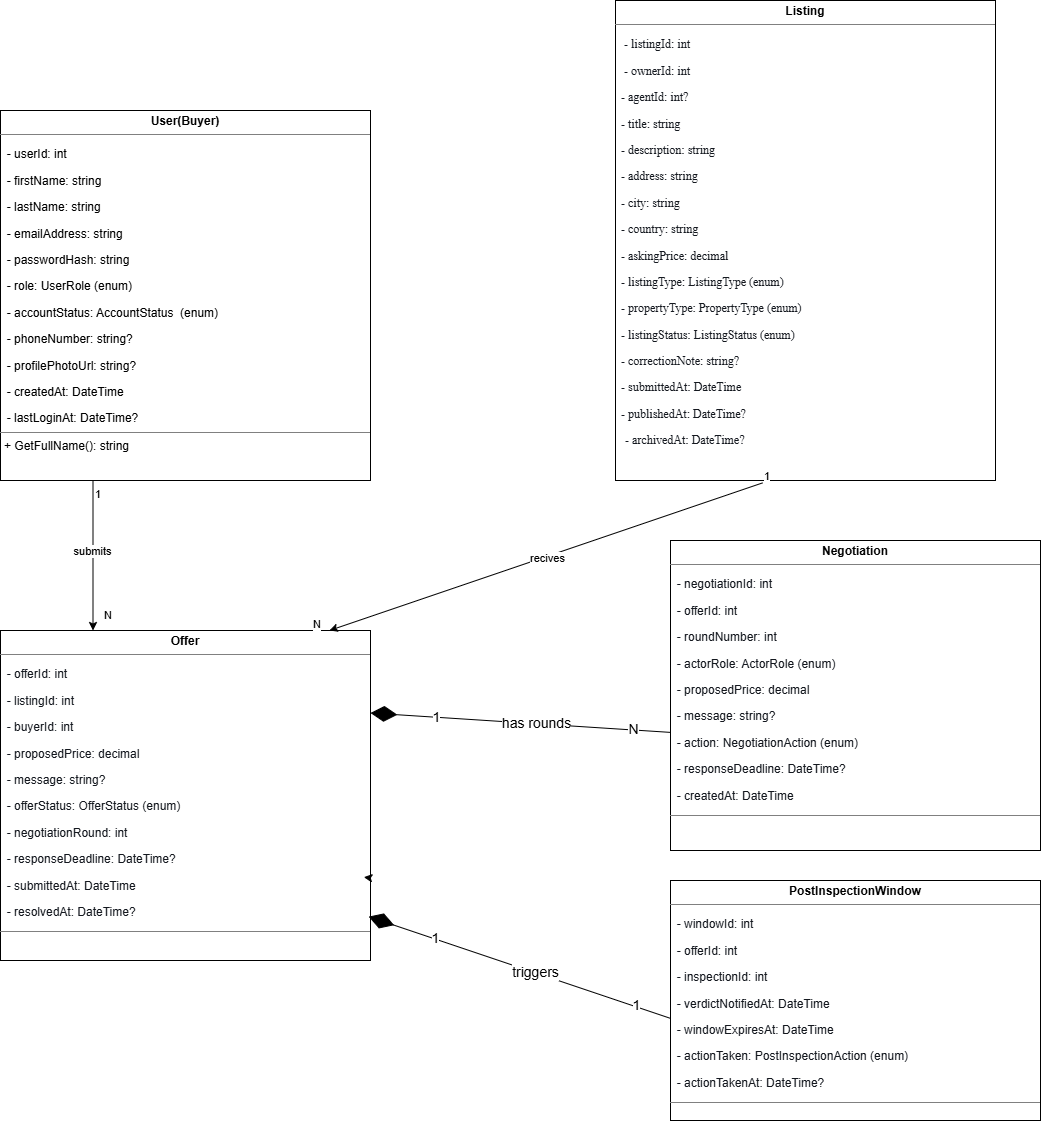

The diagram above was exported from draw.io. Its source (the exported page's mxGraphModel, read from the mxfile embedded in the PNG):
<mxGraphModel dx="2351" dy="1311" grid="1" gridSize="10" guides="1" tooltips="1" connect="1" arrows="1" fold="1" page="1" pageScale="1" pageWidth="850" pageHeight="1100" math="0" shadow="0">
  <root>
    <mxCell id="0" />
    <mxCell id="1" parent="0" />
    <mxCell id="tzkzWgv5Qnk6QrlGRfyO-2" parent="1" style="verticalAlign=top;align=left;overflow=fill;html=1;whiteSpace=wrap;" value="&lt;p style=&quot;margin:0px;margin-top:4px;text-align:center;&quot;&gt;&lt;b&gt;User(Buyer)&lt;/b&gt;&lt;/p&gt;&lt;hr size=&quot;1&quot; style=&quot;border-style:solid;&quot;&gt;&lt;p class=&quot;MsoNormal&quot; style=&quot;margin-bottom:0in&quot;&gt;&amp;nbsp; - userId: int&lt;/p&gt;&lt;p class=&quot;MsoNormal&quot; style=&quot;margin-bottom:0in&quot;&gt;&amp;nbsp; - firstName: string&lt;/p&gt;&lt;p class=&quot;MsoNormal&quot; style=&quot;margin-bottom:0in&quot;&gt;&amp;nbsp; - lastName: string&lt;/p&gt;&lt;p class=&quot;MsoNormal&quot; style=&quot;margin-bottom:0in&quot;&gt;&amp;nbsp; - emailAddress: string&lt;/p&gt;&lt;p class=&quot;MsoNormal&quot; style=&quot;margin-bottom:0in&quot;&gt;&amp;nbsp; - passwordHash: string&lt;/p&gt;&lt;p class=&quot;MsoNormal&quot; style=&quot;margin-bottom:0in&quot;&gt;&amp;nbsp; - role: UserRole (enum)&lt;/p&gt;&lt;p class=&quot;MsoNormal&quot; style=&quot;margin-bottom:0in&quot;&gt;&amp;nbsp; - accountStatus: AccountStatus&amp;nbsp; (enum)&lt;/p&gt;&lt;p class=&quot;MsoNormal&quot; style=&quot;margin-bottom:0in&quot;&gt;&amp;nbsp; - phoneNumber: string?&amp;nbsp;&amp;nbsp;&lt;/p&gt;&lt;p class=&quot;MsoNormal&quot; style=&quot;margin-bottom:0in&quot;&gt;&amp;nbsp; - profilePhotoUrl: string?&lt;/p&gt;&lt;p class=&quot;MsoNormal&quot; style=&quot;margin-bottom:0in&quot;&gt;&amp;nbsp; - createdAt: DateTime&lt;/p&gt;&lt;p class=&quot;MsoNormal&quot; style=&quot;margin-bottom:0in&quot;&gt;&amp;nbsp; - lastLoginAt: DateTime?&lt;/p&gt;&lt;hr size=&quot;1&quot; style=&quot;border-style:solid;&quot;&gt;&lt;p style=&quot;margin:0px;margin-left:4px;&quot;&gt;+ GetFullName(): string&lt;/p&gt;" vertex="1">
      <mxGeometry height="370" width="370" x="470" y="230" as="geometry" />
    </mxCell>
    <mxCell id="tzkzWgv5Qnk6QrlGRfyO-6" parent="1" style="verticalAlign=top;align=left;overflow=fill;html=1;whiteSpace=wrap;" value="&lt;p style=&quot;margin:0px;margin-top:4px;text-align:center;&quot;&gt;&lt;b&gt;Listing&lt;/b&gt;&lt;/p&gt;&lt;hr size=&quot;1&quot; style=&quot;border-style:solid;&quot;&gt;&lt;p class=&quot;MsoNormal&quot; style=&quot;margin-bottom:0in&quot;&gt;&lt;/p&gt;&lt;p style=&quot;margin: 4px 0px 0px;&quot;&gt;&lt;span style=&quot;background-color: transparent; color: light-dark(rgb(20, 24, 31), rgb(214, 217, 224)); font-family: &amp;quot;var(--font-mono)&amp;quot;, serif;&quot;&gt;&amp;nbsp; &amp;nbsp;- listingId: int&lt;/span&gt;&lt;/p&gt;&lt;pre&gt;&lt;code&gt;&lt;span style=&quot;font-family: &amp;quot;var(--font-mono)&amp;quot;, serif; color: rgb(20, 24, 31);&quot;&gt;   - ownerId: int&lt;/span&gt;&lt;/code&gt;&lt;/pre&gt;&lt;pre&gt;&lt;code&gt;&lt;span style=&quot;font-family: &amp;quot;var(--font-mono)&amp;quot;, serif; color: rgb(20, 24, 31);&quot;&gt;  - agentId: int?&lt;/span&gt;&lt;/code&gt;&lt;/pre&gt;&lt;pre&gt;&lt;code&gt;&lt;span style=&quot;font-family: &amp;quot;var(--font-mono)&amp;quot;, serif; color: rgb(20, 24, 31);&quot;&gt;  - title: string&lt;/span&gt;&lt;/code&gt;&lt;/pre&gt;&lt;pre&gt;&lt;code&gt;&lt;span style=&quot;font-family: &amp;quot;var(--font-mono)&amp;quot;, serif; color: rgb(20, 24, 31);&quot;&gt;  - description: string&lt;/span&gt;&lt;/code&gt;&lt;/pre&gt;&lt;pre&gt;&lt;code&gt;&lt;span style=&quot;font-family: &amp;quot;var(--font-mono)&amp;quot;, serif; color: rgb(20, 24, 31);&quot;&gt;  - address: string&lt;/span&gt;&lt;/code&gt;&lt;/pre&gt;&lt;pre&gt;&lt;code&gt;&lt;span style=&quot;font-family: &amp;quot;var(--font-mono)&amp;quot;, serif; color: rgb(20, 24, 31);&quot;&gt;  - city: string&lt;/span&gt;&lt;/code&gt;&lt;/pre&gt;&lt;pre&gt;&lt;code&gt;&lt;span style=&quot;font-family: &amp;quot;var(--font-mono)&amp;quot;, serif; color: rgb(20, 24, 31);&quot;&gt;  - country: string&lt;/span&gt;&lt;/code&gt;&lt;/pre&gt;&lt;pre&gt;&lt;code&gt;&lt;span style=&quot;font-family: &amp;quot;var(--font-mono)&amp;quot;, serif; color: rgb(20, 24, 31);&quot;&gt;  - askingPrice: decimal&lt;/span&gt;&lt;/code&gt;&lt;/pre&gt;&lt;pre&gt;&lt;code&gt;&lt;span style=&quot;font-family: &amp;quot;var(--font-mono)&amp;quot;, serif; color: rgb(20, 24, 31);&quot;&gt;  - listingType: ListingType (enum)&lt;/span&gt;&lt;/code&gt;&lt;/pre&gt;&lt;pre&gt;&lt;code&gt;&lt;span style=&quot;font-family: &amp;quot;var(--font-mono)&amp;quot;, serif; color: rgb(20, 24, 31);&quot;&gt;  - propertyType: PropertyType (enum)&lt;/span&gt;&lt;/code&gt;&lt;/pre&gt;&lt;pre&gt;&lt;code&gt;&lt;span style=&quot;font-family: &amp;quot;var(--font-mono)&amp;quot;, serif; color: rgb(20, 24, 31);&quot;&gt;  - listingStatus: ListingStatus (enum)&lt;/span&gt;&lt;/code&gt;&lt;/pre&gt;&lt;pre&gt;&lt;code&gt;&lt;span style=&quot;font-family: &amp;quot;var(--font-mono)&amp;quot;, serif; color: rgb(20, 24, 31);&quot;&gt;  - correctionNote: string?&lt;/span&gt;&lt;/code&gt;&lt;/pre&gt;&lt;pre&gt;&lt;code&gt;&lt;span style=&quot;font-family: &amp;quot;var(--font-mono)&amp;quot;, serif; color: rgb(20, 24, 31);&quot;&gt;  - submittedAt: DateTime&lt;/span&gt;&lt;/code&gt;&lt;/pre&gt;&lt;pre&gt;&lt;code&gt;&lt;span style=&quot;font-family: &amp;quot;var(--font-mono)&amp;quot;, serif; color: rgb(20, 24, 31);&quot;&gt;  - publishedAt: DateTime?&lt;/span&gt;&lt;/code&gt;&lt;/pre&gt;&lt;p style=&quot;margin:0px;margin-left:4px;&quot;&gt;&lt;span style=&quot;color: light-dark(rgb(20, 24, 31), rgb(214, 217, 224)); font-family: &amp;quot;var(--font-mono)&amp;quot;, serif; background-color: transparent;&quot;&gt;&amp;nbsp; - archivedAt: DateTime?&lt;/span&gt;&lt;/p&gt;" vertex="1">
      <mxGeometry height="480" width="380" x="1085" y="120" as="geometry" />
    </mxCell>
    <mxCell id="tzkzWgv5Qnk6QrlGRfyO-7" parent="1" style="verticalAlign=top;align=left;overflow=fill;html=1;whiteSpace=wrap;" value="&lt;p style=&quot;margin:0px;margin-top:4px;text-align:center;&quot;&gt;&lt;b&gt;Offer&lt;/b&gt;&lt;/p&gt;&lt;hr size=&quot;1&quot; style=&quot;border-style:solid;&quot;&gt;&lt;pre&gt;&lt;code&gt;&lt;span style=&quot;color: rgb(20, 24, 31);&quot;&gt;&lt;font face=&quot;Helvetica&quot;&gt;  - offerId: int&lt;/font&gt;&lt;/span&gt;&lt;/code&gt;&lt;/pre&gt;&lt;pre&gt;&lt;code&gt;&lt;span style=&quot;color: rgb(20, 24, 31);&quot;&gt;&lt;font face=&quot;Helvetica&quot;&gt;  - listingId: int&lt;/font&gt;&lt;/span&gt;&lt;/code&gt;&lt;/pre&gt;&lt;pre&gt;&lt;code&gt;&lt;span style=&quot;color: rgb(20, 24, 31);&quot;&gt;&lt;font face=&quot;Helvetica&quot;&gt;  - buyerId: int&lt;/font&gt;&lt;/span&gt;&lt;/code&gt;&lt;/pre&gt;&lt;pre&gt;&lt;code&gt;&lt;span style=&quot;color: rgb(20, 24, 31);&quot;&gt;&lt;font face=&quot;Helvetica&quot;&gt;  - proposedPrice: decimal&lt;/font&gt;&lt;/span&gt;&lt;/code&gt;&lt;/pre&gt;&lt;pre&gt;&lt;code&gt;&lt;span style=&quot;color: rgb(20, 24, 31);&quot;&gt;&lt;font face=&quot;Helvetica&quot;&gt;  - message: string?&lt;/font&gt;&lt;/span&gt;&lt;/code&gt;&lt;/pre&gt;&lt;pre&gt;&lt;code&gt;&lt;span style=&quot;color: rgb(20, 24, 31);&quot;&gt;&lt;font face=&quot;Helvetica&quot;&gt;  - offerStatus: OfferStatus (enum)&lt;/font&gt;&lt;/span&gt;&lt;/code&gt;&lt;/pre&gt;&lt;pre&gt;&lt;code&gt;&lt;span style=&quot;color: rgb(20, 24, 31);&quot;&gt;&lt;font face=&quot;Helvetica&quot;&gt;  - negotiationRound: int&lt;/font&gt;&lt;/span&gt;&lt;/code&gt;&lt;/pre&gt;&lt;pre&gt;&lt;code&gt;&lt;span style=&quot;color: rgb(20, 24, 31);&quot;&gt;&lt;font face=&quot;Helvetica&quot;&gt;  - responseDeadline: DateTime?&lt;/font&gt;&lt;/span&gt;&lt;/code&gt;&lt;/pre&gt;&lt;pre&gt;&lt;code&gt;&lt;span style=&quot;color: rgb(20, 24, 31);&quot;&gt;&lt;font face=&quot;Helvetica&quot;&gt;  - submittedAt: DateTime&lt;/font&gt;&lt;/span&gt;&lt;/code&gt;&lt;/pre&gt;&lt;pre&gt;&lt;code&gt;&lt;span style=&quot;color: rgb(20, 24, 31);&quot;&gt;&lt;font face=&quot;Helvetica&quot;&gt;  - resolvedAt: DateTime?&lt;/font&gt;&lt;/span&gt;&lt;/code&gt;&lt;/pre&gt;&lt;hr size=&quot;1&quot; style=&quot;border-style:solid;&quot;&gt;&lt;p style=&quot;margin:0px;margin-left:4px;&quot;&gt;&lt;br&gt;&lt;/p&gt;" vertex="1">
      <mxGeometry height="330" width="370" x="470" y="750" as="geometry" />
    </mxCell>
    <mxCell id="tzkzWgv5Qnk6QrlGRfyO-8" parent="1" style="verticalAlign=top;align=left;overflow=fill;html=1;whiteSpace=wrap;" value="&lt;p style=&quot;margin:0px;margin-top:4px;text-align:center;&quot;&gt;&lt;b&gt;Negotiation&lt;/b&gt;&lt;/p&gt;&lt;hr size=&quot;1&quot; style=&quot;border-style:solid;&quot;&gt;&lt;pre&gt;&lt;pre&gt;&lt;code&gt;&lt;span style=&quot;color: rgb(20, 24, 31);&quot;&gt;&lt;font face=&quot;Helvetica&quot;&gt;  - negotiationId: int&lt;/font&gt;&lt;/span&gt;&lt;/code&gt;&lt;/pre&gt;&lt;pre&gt;&lt;code&gt;&lt;span style=&quot;color: rgb(20, 24, 31);&quot;&gt;&lt;font face=&quot;Helvetica&quot;&gt;  - offerId: int&lt;/font&gt;&lt;/span&gt;&lt;/code&gt;&lt;/pre&gt;&lt;pre&gt;&lt;code&gt;&lt;span style=&quot;color: rgb(20, 24, 31);&quot;&gt;&lt;font face=&quot;Helvetica&quot;&gt;  - roundNumber: int&lt;/font&gt;&lt;/span&gt;&lt;/code&gt;&lt;/pre&gt;&lt;pre&gt;&lt;code&gt;&lt;span style=&quot;color: rgb(20, 24, 31);&quot;&gt;&lt;font face=&quot;Helvetica&quot;&gt;  - actorRole: ActorRole (enum)&lt;/font&gt;&lt;/span&gt;&lt;/code&gt;&lt;/pre&gt;&lt;pre&gt;&lt;code&gt;&lt;span style=&quot;color: rgb(20, 24, 31);&quot;&gt;&lt;font face=&quot;Helvetica&quot;&gt;  - proposedPrice: decimal&lt;/font&gt;&lt;/span&gt;&lt;/code&gt;&lt;/pre&gt;&lt;pre&gt;&lt;code&gt;&lt;span style=&quot;color: rgb(20, 24, 31);&quot;&gt;&lt;font face=&quot;Helvetica&quot;&gt;  - message: string?&lt;/font&gt;&lt;/span&gt;&lt;/code&gt;&lt;/pre&gt;&lt;pre&gt;&lt;code&gt;&lt;span style=&quot;color: rgb(20, 24, 31);&quot;&gt;&lt;font face=&quot;Helvetica&quot;&gt;  - action: NegotiationAction (enum)&lt;/font&gt;&lt;/span&gt;&lt;/code&gt;&lt;/pre&gt;&lt;pre&gt;&lt;code&gt;&lt;span style=&quot;color: rgb(20, 24, 31);&quot;&gt;&lt;font face=&quot;Helvetica&quot;&gt;  - responseDeadline: DateTime?&lt;/font&gt;&lt;/span&gt;&lt;/code&gt;&lt;/pre&gt;&lt;pre&gt;&lt;code&gt;&lt;span style=&quot;color: rgb(20, 24, 31);&quot;&gt;&lt;font face=&quot;Helvetica&quot;&gt;  - createdAt: DateTime&lt;/font&gt;&lt;/span&gt;&lt;/code&gt;&lt;/pre&gt;&lt;/pre&gt;&lt;hr size=&quot;1&quot; style=&quot;border-style:solid;&quot;&gt;&lt;p style=&quot;margin:0px;margin-left:4px;&quot;&gt;&lt;br&gt;&lt;/p&gt;" vertex="1">
      <mxGeometry height="310" width="370" x="1140" y="660" as="geometry" />
    </mxCell>
    <mxCell id="tzkzWgv5Qnk6QrlGRfyO-9" parent="1" style="verticalAlign=top;align=left;overflow=fill;html=1;whiteSpace=wrap;" value="&lt;p style=&quot;margin:0px;margin-top:4px;text-align:center;&quot;&gt;&lt;b&gt;PostInspectionWindow&lt;/b&gt;&lt;/p&gt;&lt;hr size=&quot;1&quot; style=&quot;border-style:solid;&quot;&gt;&lt;pre&gt;&lt;pre&gt;&lt;code&gt;&lt;span style=&quot;color: rgb(20, 24, 31);&quot;&gt;&lt;font face=&quot;Helvetica&quot;&gt;  - windowId: int&lt;/font&gt;&lt;/span&gt;&lt;/code&gt;&lt;/pre&gt;&lt;pre&gt;&lt;code&gt;&lt;span style=&quot;color: rgb(20, 24, 31);&quot;&gt;&lt;font face=&quot;Helvetica&quot;&gt;  - offerId: int&lt;/font&gt;&lt;/span&gt;&lt;/code&gt;&lt;/pre&gt;&lt;pre&gt;&lt;code&gt;&lt;span style=&quot;color: rgb(20, 24, 31);&quot;&gt;&lt;font face=&quot;Helvetica&quot;&gt;  - inspectionId: int&lt;/font&gt;&lt;/span&gt;&lt;/code&gt;&lt;/pre&gt;&lt;pre&gt;&lt;code&gt;&lt;span style=&quot;color: rgb(20, 24, 31);&quot;&gt;&lt;font face=&quot;Helvetica&quot;&gt;  - verdictNotifiedAt: DateTime&lt;/font&gt;&lt;/span&gt;&lt;/code&gt;&lt;/pre&gt;&lt;pre&gt;&lt;code&gt;&lt;span style=&quot;color: rgb(20, 24, 31);&quot;&gt;&lt;font face=&quot;Helvetica&quot;&gt;  - windowExpiresAt: DateTime&lt;/font&gt;&lt;/span&gt;&lt;/code&gt;&lt;/pre&gt;&lt;pre&gt;&lt;code&gt;&lt;span style=&quot;color: rgb(20, 24, 31);&quot;&gt;&lt;font face=&quot;Helvetica&quot;&gt;  - actionTaken: PostInspectionAction (enum)&lt;/font&gt;&lt;/span&gt;&lt;/code&gt;&lt;/pre&gt;&lt;pre&gt;&lt;code&gt;&lt;span style=&quot;color: rgb(20, 24, 31);&quot;&gt;&lt;font face=&quot;Helvetica&quot;&gt;  - actionTakenAt: DateTime?&lt;/font&gt;&lt;/span&gt;&lt;/code&gt;&lt;/pre&gt;&lt;/pre&gt;&lt;hr size=&quot;1&quot; style=&quot;border-style:solid;&quot;&gt;&lt;p style=&quot;margin:0px;margin-left:4px;&quot;&gt;&lt;br&gt;&lt;/p&gt;" vertex="1">
      <mxGeometry height="240" width="370" x="1140" y="1000" as="geometry" />
    </mxCell>
    <mxCell id="tzkzWgv5Qnk6QrlGRfyO-23" edge="1" parent="1" source="tzkzWgv5Qnk6QrlGRfyO-2" style="endArrow=classic;html=1;rounded=0;exitX=0.25;exitY=1;exitDx=0;exitDy=0;entryX=0.25;entryY=0;entryDx=0;entryDy=0;" target="tzkzWgv5Qnk6QrlGRfyO-7" value="">
      <mxGeometry relative="1" as="geometry">
        <mxPoint x="910" y="510" as="sourcePoint" />
        <mxPoint x="1070" y="510" as="targetPoint" />
      </mxGeometry>
    </mxCell>
    <mxCell id="tzkzWgv5Qnk6QrlGRfyO-24" connectable="0" parent="tzkzWgv5Qnk6QrlGRfyO-23" style="edgeLabel;resizable=0;html=1;;align=center;verticalAlign=middle;" value="submits" vertex="1">
      <mxGeometry relative="1" as="geometry">
        <mxPoint x="-2" y="-5" as="offset" />
      </mxGeometry>
    </mxCell>
    <mxCell id="tzkzWgv5Qnk6QrlGRfyO-25" connectable="0" parent="tzkzWgv5Qnk6QrlGRfyO-23" style="edgeLabel;resizable=0;html=1;;align=left;verticalAlign=bottom;" value="1" vertex="1">
      <mxGeometry relative="1" x="-1" as="geometry">
        <mxPoint y="20" as="offset" />
      </mxGeometry>
    </mxCell>
    <mxCell id="tzkzWgv5Qnk6QrlGRfyO-26" connectable="0" parent="tzkzWgv5Qnk6QrlGRfyO-23" style="edgeLabel;resizable=0;html=1;;align=right;verticalAlign=bottom;" value="N" vertex="1">
      <mxGeometry relative="1" x="1" as="geometry">
        <mxPoint x="18" y="-10" as="offset" />
      </mxGeometry>
    </mxCell>
    <mxCell id="tzkzWgv5Qnk6QrlGRfyO-30" edge="1" parent="1" source="tzkzWgv5Qnk6QrlGRfyO-6" style="endArrow=classic;html=1;rounded=0;exitX=0.387;exitY=1.005;exitDx=0;exitDy=0;exitPerimeter=0;entryX=0.889;entryY=0;entryDx=0;entryDy=0;entryPerimeter=0;" target="tzkzWgv5Qnk6QrlGRfyO-7" value="">
      <mxGeometry relative="1" as="geometry">
        <mxPoint x="940" y="700" as="sourcePoint" />
        <mxPoint x="1100" y="700" as="targetPoint" />
      </mxGeometry>
    </mxCell>
    <mxCell id="tzkzWgv5Qnk6QrlGRfyO-31" connectable="0" parent="tzkzWgv5Qnk6QrlGRfyO-30" style="edgeLabel;resizable=0;html=1;;align=center;verticalAlign=middle;" value="recives" vertex="1">
      <mxGeometry relative="1" as="geometry">
        <mxPoint as="offset" />
      </mxGeometry>
    </mxCell>
    <mxCell id="tzkzWgv5Qnk6QrlGRfyO-32" connectable="0" parent="tzkzWgv5Qnk6QrlGRfyO-30" style="edgeLabel;resizable=0;html=1;;align=left;verticalAlign=bottom;" value="1" vertex="1">
      <mxGeometry relative="1" x="-1" as="geometry" />
    </mxCell>
    <mxCell id="tzkzWgv5Qnk6QrlGRfyO-33" connectable="0" parent="tzkzWgv5Qnk6QrlGRfyO-30" style="edgeLabel;resizable=0;html=1;;align=right;verticalAlign=bottom;" value="N" vertex="1">
      <mxGeometry relative="1" x="1" as="geometry">
        <mxPoint x="-10" as="offset" />
      </mxGeometry>
    </mxCell>
    <mxCell id="tzkzWgv5Qnk6QrlGRfyO-50" edge="1" parent="1" source="tzkzWgv5Qnk6QrlGRfyO-7" style="endArrow=classic;html=1;rounded=0;exitX=1;exitY=0.75;exitDx=0;exitDy=0;entryX=0;entryY=0.25;entryDx=0;entryDy=0;" value="">
      <mxGeometry relative="1" as="geometry">
        <mxPoint x="840" y="998" as="sourcePoint" />
        <mxPoint x="833.3333333333333" y="996.6666666666667" as="targetPoint" />
      </mxGeometry>
    </mxCell>
    <mxCell id="tzkzWgv5Qnk6QrlGRfyO-69" edge="1" parent="1" source="tzkzWgv5Qnk6QrlGRfyO-8" style="endArrow=diamondThin;endFill=1;endSize=24;html=1;rounded=0;entryX=1;entryY=0.25;entryDx=0;entryDy=0;exitX=0;exitY=0.619;exitDx=0;exitDy=0;exitPerimeter=0;" target="tzkzWgv5Qnk6QrlGRfyO-7" value="">
      <mxGeometry relative="1" width="160" as="geometry">
        <mxPoint x="770" y="800" as="sourcePoint" />
        <mxPoint x="930" y="800" as="targetPoint" />
      </mxGeometry>
    </mxCell>
    <mxCell id="tzkzWgv5Qnk6QrlGRfyO-70" connectable="0" parent="tzkzWgv5Qnk6QrlGRfyO-69" style="edgeLabel;html=1;align=center;verticalAlign=middle;resizable=0;points=[];" value="&lt;font style=&quot;font-size: 14px;&quot;&gt;1&lt;/font&gt;" vertex="1">
      <mxGeometry relative="1" x="0.5728" y="-1" as="geometry">
        <mxPoint x="1" as="offset" />
      </mxGeometry>
    </mxCell>
    <mxCell id="tzkzWgv5Qnk6QrlGRfyO-71" connectable="0" parent="tzkzWgv5Qnk6QrlGRfyO-69" style="edgeLabel;html=1;align=center;verticalAlign=middle;resizable=0;points=[];" value="&lt;font style=&quot;font-size: 14px;&quot;&gt;N&lt;/font&gt;" vertex="1">
      <mxGeometry relative="1" x="-0.7416" y="-2" as="geometry">
        <mxPoint x="1" as="offset" />
      </mxGeometry>
    </mxCell>
    <mxCell id="tzkzWgv5Qnk6QrlGRfyO-72" connectable="0" parent="tzkzWgv5Qnk6QrlGRfyO-69" style="edgeLabel;html=1;align=center;verticalAlign=middle;resizable=0;points=[];" value="&lt;font style=&quot;font-size: 14px;&quot;&gt;has rounds&lt;/font&gt;" vertex="1">
      <mxGeometry relative="1" x="-0.0921" y="-1" as="geometry">
        <mxPoint x="1" as="offset" />
      </mxGeometry>
    </mxCell>
    <mxCell id="tzkzWgv5Qnk6QrlGRfyO-79" edge="1" parent="1" source="tzkzWgv5Qnk6QrlGRfyO-9" style="endArrow=diamondThin;endFill=1;endSize=24;html=1;rounded=0;entryX=0.995;entryY=0.867;entryDx=0;entryDy=0;exitX=0.001;exitY=0.575;exitDx=0;exitDy=0;exitPerimeter=0;entryPerimeter=0;" target="tzkzWgv5Qnk6QrlGRfyO-7" value="">
      <mxGeometry relative="1" width="160" as="geometry">
        <mxPoint x="1050" y="1169" as="sourcePoint" />
        <mxPoint x="750" y="1150" as="targetPoint" />
      </mxGeometry>
    </mxCell>
    <mxCell id="tzkzWgv5Qnk6QrlGRfyO-80" connectable="0" parent="tzkzWgv5Qnk6QrlGRfyO-79" style="edgeLabel;html=1;align=center;verticalAlign=middle;resizable=0;points=[];" value="&lt;font style=&quot;font-size: 14px;&quot;&gt;1&lt;/font&gt;" vertex="1">
      <mxGeometry relative="1" x="0.5728" y="-1" as="geometry">
        <mxPoint x="1" as="offset" />
      </mxGeometry>
    </mxCell>
    <mxCell id="tzkzWgv5Qnk6QrlGRfyO-81" connectable="0" parent="tzkzWgv5Qnk6QrlGRfyO-79" style="edgeLabel;html=1;align=center;verticalAlign=middle;resizable=0;points=[];" value="&lt;font style=&quot;font-size: 14px;&quot;&gt;1&lt;/font&gt;" vertex="1">
      <mxGeometry relative="1" x="-0.7416" y="-2" as="geometry">
        <mxPoint x="1" as="offset" />
      </mxGeometry>
    </mxCell>
    <mxCell id="tzkzWgv5Qnk6QrlGRfyO-82" connectable="0" parent="tzkzWgv5Qnk6QrlGRfyO-79" style="edgeLabel;html=1;align=center;verticalAlign=middle;resizable=0;points=[];" value="&lt;span style=&quot;font-size: 14px;&quot;&gt;triggers&lt;/span&gt;" vertex="1">
      <mxGeometry relative="1" x="-0.0921" y="-1" as="geometry">
        <mxPoint x="1" as="offset" />
      </mxGeometry>
    </mxCell>
  </root>
</mxGraphModel>